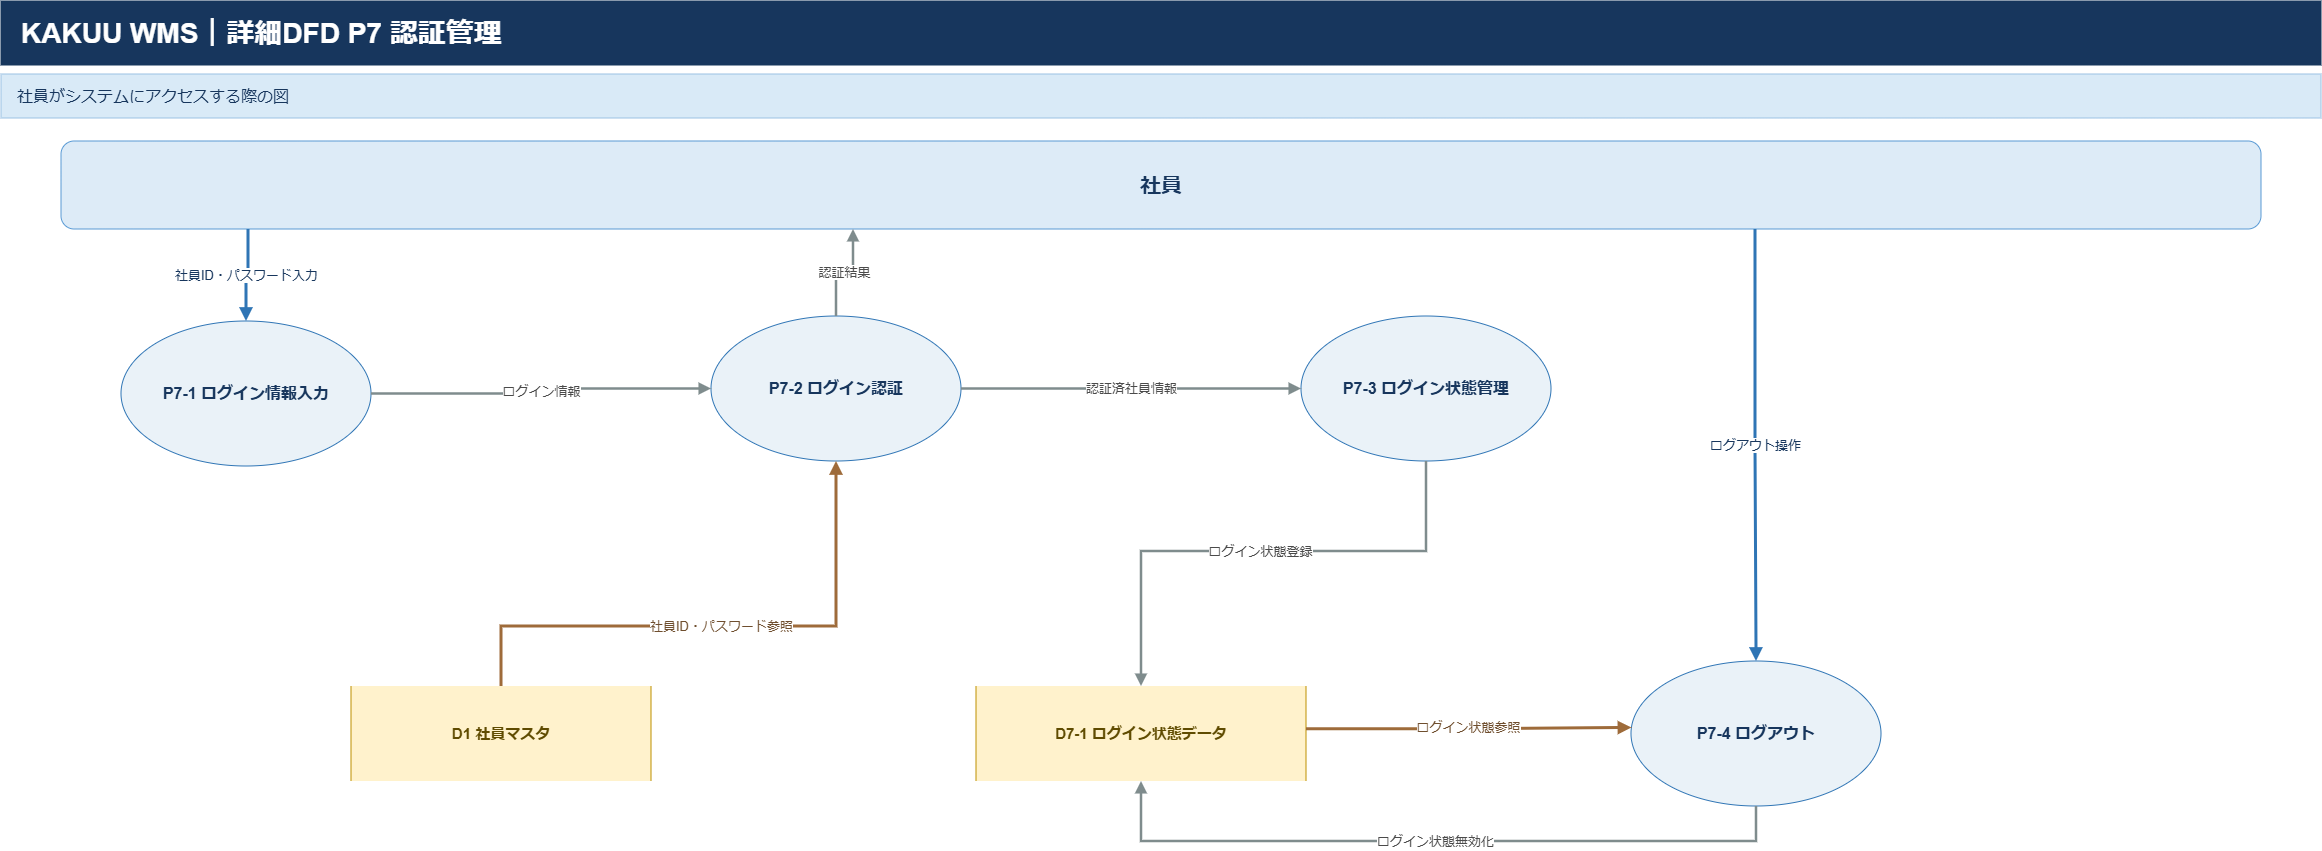

The diagram above was exported from draw.io. Its source (the exported page's mxGraphModel, read from the mxfile embedded in the PNG):
<mxGraphModel dx="2060" dy="1140" grid="1" gridSize="10" guides="1" tooltips="1" connect="1" arrows="1" fold="1" page="1" pageScale="1" pageWidth="3100" pageHeight="980" math="0" shadow="0">
  <root>
    <mxCell id="0" />
    <mxCell id="1" parent="0" />
    <mxCell id="title" parent="1" style="rounded=0;whiteSpace=wrap;html=1;fillColor=#17365D;strokeColor=#17365D;fontColor=#FFFFFF;fontStyle=1;fontSize=28;align=left;verticalAlign=middle;spacingLeft=18;" value="KAKUU WMS｜詳細DFD P7 認証管理" vertex="1">
      <mxGeometry height="64" width="2320" x="40" y="25" as="geometry" />
    </mxCell>
    <mxCell id="note" parent="1" style="rounded=0;whiteSpace=wrap;html=1;fillColor=#D9EAF7;strokeColor=#9CC2E5;fontColor=#17365D;fontSize=16;align=left;verticalAlign=middle;spacingLeft=14;" value="社員がシステムにアクセスする際の図" vertex="1">
      <mxGeometry height="44" width="2320" x="40" y="98" as="geometry" />
    </mxCell>
    <mxCell id="employee" parent="1" style="rounded=1;whiteSpace=wrap;html=1;fillColor=#DDEBF7;strokeColor=#5B9BD5;fontColor=#17365D;fontStyle=1;fontSize=21;align=center;verticalAlign=middle;" value="社員" vertex="1">
      <mxGeometry height="88" width="2200" x="100" y="165" as="geometry" />
    </mxCell>
    <mxCell id="p71" parent="1" style="ellipse;whiteSpace=wrap;html=1;fillColor=#EAF2F8;strokeColor=#2F75B5;fontColor=#17365D;fontStyle=1;fontSize=16;align=center;verticalAlign=middle;" value="P7-1 ログイン情報入力" vertex="1">
      <mxGeometry height="145" width="250" x="160" y="345" as="geometry" />
    </mxCell>
    <mxCell id="p72" parent="1" style="ellipse;whiteSpace=wrap;html=1;fillColor=#EAF2F8;strokeColor=#2F75B5;fontColor=#17365D;fontStyle=1;fontSize=16;align=center;verticalAlign=middle;" value="P7-2 ログイン認証" vertex="1">
      <mxGeometry height="145" width="250" x="750" y="340" as="geometry" />
    </mxCell>
    <mxCell id="p73" parent="1" style="ellipse;whiteSpace=wrap;html=1;fillColor=#EAF2F8;strokeColor=#2F75B5;fontColor=#17365D;fontStyle=1;fontSize=16;align=center;verticalAlign=middle;" value="P7-3 ログイン状態管理" vertex="1">
      <mxGeometry height="145" width="250" x="1340" y="340" as="geometry" />
    </mxCell>
    <mxCell id="p74" parent="1" style="ellipse;whiteSpace=wrap;html=1;fillColor=#EAF2F8;strokeColor=#2F75B5;fontColor=#17365D;fontStyle=1;fontSize=16;align=center;verticalAlign=middle;" value="P7-4 ログアウト" vertex="1">
      <mxGeometry height="145" width="250" x="1670" y="685" as="geometry" />
    </mxCell>
    <mxCell id="d1_employee" parent="1" style="shape=partialRectangle;whiteSpace=wrap;html=1;top=0;bottom=0;left=1;right=1;fillColor=#FFF2CC;strokeColor=#BF9000;fontColor=#5F4B00;fontStyle=1;fontSize=15;align=center;verticalAlign=middle;" value="D1 社員マスタ" vertex="1">
      <mxGeometry height="95" width="300" x="390" y="710" as="geometry" />
    </mxCell>
    <mxCell id="d71" parent="1" style="shape=partialRectangle;whiteSpace=wrap;html=1;top=0;bottom=0;left=1;right=1;fillColor=#FFF2CC;strokeColor=#BF9000;fontColor=#5F4B00;fontStyle=1;fontSize=15;align=center;verticalAlign=middle;" value="D7-1 ログイン状態データ" vertex="1">
      <mxGeometry height="95" width="330" x="1015" y="710" as="geometry" />
    </mxCell>
    <mxCell id="e_emp_p71" edge="1" parent="1" source="employee" style="edgeStyle=orthogonalEdgeStyle;rounded=0;orthogonalLoop=1;jettySize=auto;html=1;endArrow=block;endFill=1;strokeWidth=3;strokeColor=#2F75B5;fontSize=13;fontColor=#17365D;labelBackgroundColor=#FFFFFF;exitX=0.085;exitY=1;entryX=0.5;entryY=0;" target="p71" value="社員ID・パスワード入力">
      <mxGeometry relative="1" as="geometry" />
    </mxCell>
    <mxCell id="e_p71_p72" edge="1" parent="1" source="p71" style="edgeStyle=orthogonalEdgeStyle;rounded=0;orthogonalLoop=1;jettySize=auto;html=1;endArrow=block;endFill=1;strokeWidth=2.5;strokeColor=#7F8C8D;fontSize=13;fontColor=#4A4A4A;labelBackgroundColor=#FFFFFF;exitX=1;exitY=0.5;entryX=0;entryY=0.5;" target="p72" value="ログイン情報">
      <mxGeometry relative="1" as="geometry" />
    </mxCell>
    <mxCell id="e_d1_p72" edge="1" parent="1" source="d1_employee" style="edgeStyle=orthogonalEdgeStyle;rounded=0;orthogonalLoop=1;jettySize=auto;html=1;endArrow=block;endFill=1;strokeWidth=3;strokeColor=#9E6B3A;fontSize=13;fontColor=#6F4E2E;labelBackgroundColor=#FFFFFF;exitX=0.5;exitY=0;entryX=0.5;entryY=1;exitDx=0;exitDy=0;" target="p72" value="社員ID・パスワード参照">
      <mxGeometry relative="1" as="geometry">
        <Array as="points">
          <mxPoint x="540" y="650" />
          <mxPoint x="875" y="650" />
        </Array>
      </mxGeometry>
    </mxCell>
    <mxCell id="e_p72_emp" edge="1" parent="1" source="p72" style="edgeStyle=orthogonalEdgeStyle;rounded=0;orthogonalLoop=1;jettySize=auto;html=1;endArrow=block;endFill=1;strokeWidth=2.5;strokeColor=#7F8C8D;fontSize=13;fontColor=#4A4A4A;labelBackgroundColor=#FFFFFF;exitX=0.5;exitY=0;entryX=0.36;entryY=1;" target="employee" value="認証結果">
      <mxGeometry relative="1" as="geometry" />
    </mxCell>
    <mxCell id="e_p72_p73" edge="1" parent="1" source="p72" style="edgeStyle=orthogonalEdgeStyle;rounded=0;orthogonalLoop=1;jettySize=auto;html=1;endArrow=block;endFill=1;strokeWidth=2.5;strokeColor=#7F8C8D;fontSize=13;fontColor=#4A4A4A;labelBackgroundColor=#FFFFFF;exitX=1;exitY=0.5;entryX=0;entryY=0.5;" target="p73" value="認証済社員情報">
      <mxGeometry relative="1" as="geometry" />
    </mxCell>
    <mxCell id="e_p73_d71" edge="1" parent="1" source="p73" style="edgeStyle=orthogonalEdgeStyle;rounded=0;orthogonalLoop=1;jettySize=auto;html=1;endArrow=block;endFill=1;strokeWidth=2.5;strokeColor=#7F8C8D;fontSize=13;fontColor=#4A4A4A;labelBackgroundColor=#FFFFFF;exitX=0.5;exitY=1;entryX=0.5;entryY=0;" target="d71" value="ログイン状態登録">
      <mxGeometry relative="1" as="geometry">
        <Array as="points">
          <mxPoint x="1465" y="575" />
          <mxPoint x="1180" y="575" />
        </Array>
      </mxGeometry>
    </mxCell>
    <mxCell id="e_emp_p74" edge="1" parent="1" source="employee" style="edgeStyle=orthogonalEdgeStyle;rounded=0;orthogonalLoop=1;jettySize=auto;html=1;endArrow=block;endFill=1;strokeWidth=3;strokeColor=#2F75B5;fontSize=13;fontColor=#17365D;labelBackgroundColor=#FFFFFF;exitX=0.77;exitY=1;entryX=0.5;entryY=0;" target="p74" value="ログアウト操作">
      <mxGeometry relative="1" as="geometry" />
    </mxCell>
    <mxCell id="e_d71_p74" edge="1" parent="1" source="d71" style="edgeStyle=orthogonalEdgeStyle;rounded=0;orthogonalLoop=1;jettySize=auto;html=1;endArrow=block;endFill=1;strokeWidth=3;strokeColor=#9E6B3A;fontSize=13;fontColor=#6F4E2E;labelBackgroundColor=#FFFFFF;exitX=1;exitY=0.45;entryX=0;entryY=0.45;" target="p74" value="ログイン状態参照">
      <mxGeometry relative="1" as="geometry" />
    </mxCell>
    <mxCell id="e_p74_d71" edge="1" parent="1" source="p74" style="edgeStyle=orthogonalEdgeStyle;rounded=0;orthogonalLoop=1;jettySize=auto;html=1;endArrow=block;endFill=1;strokeWidth=2.5;strokeColor=#7F8C8D;fontSize=13;fontColor=#4A4A4A;labelBackgroundColor=#FFFFFF;exitX=0.5;exitY=1;entryX=0.5;entryY=1;" target="d71" value="ログイン状態無効化">
      <mxGeometry relative="1" as="geometry">
        <Array as="points">
          <mxPoint x="1795" y="865" />
          <mxPoint x="1180" y="865" />
        </Array>
      </mxGeometry>
    </mxCell>
  </root>
</mxGraphModel>